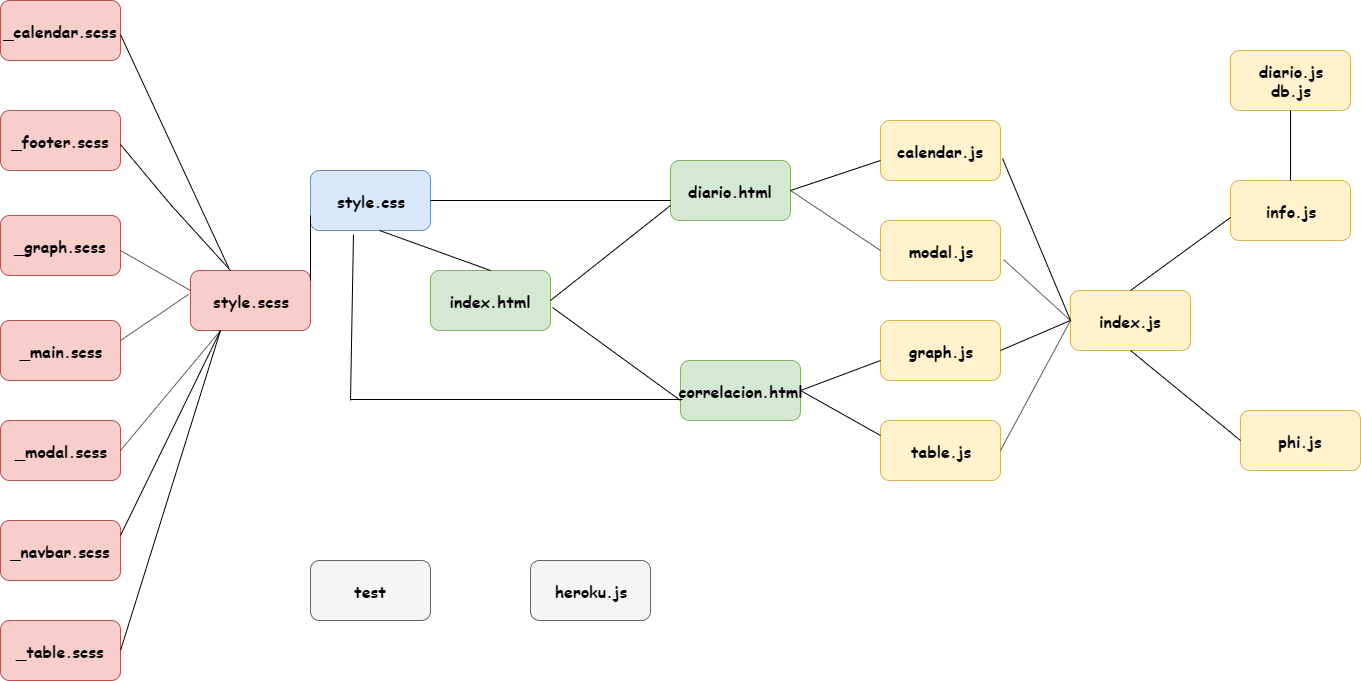

The diagram above was exported from draw.io. Its source (the exported page's mxGraphModel, read from the mxfile embedded in the PNG):
<mxGraphModel dx="2249" dy="762" grid="1" gridSize="10" guides="1" tooltips="1" connect="1" arrows="1" fold="1" page="1" pageScale="1" pageWidth="827" pageHeight="1169" math="0" shadow="0">
  <root>
    <mxCell id="0" />
    <mxCell id="1" parent="0" />
    <mxCell id="pzS0FRT0KwDCwWxZHCq4-1" value="&lt;b style=&quot;font-family: &amp;#34;comic sans ms&amp;#34; ; font-size: 16px ; white-space: normal&quot;&gt;index.html&lt;/b&gt;" style="rounded=1;whiteSpace=wrap;html=1;fillColor=#d5e8d4;strokeColor=#82b366;" vertex="1" parent="1">
      <mxGeometry x="120" y="310" width="120" height="60" as="geometry" />
    </mxCell>
    <mxCell id="pzS0FRT0KwDCwWxZHCq4-2" value="&lt;b style=&quot;font-family: &amp;#34;comic sans ms&amp;#34; ; font-size: 16px ; white-space: normal&quot;&gt;diario.js&lt;br&gt;db.js&lt;br&gt;&lt;/b&gt;" style="rounded=1;whiteSpace=wrap;html=1;fillColor=#fff2cc;strokeColor=#d6b656;" vertex="1" parent="1">
      <mxGeometry x="920" y="90" width="120" height="60" as="geometry" />
    </mxCell>
    <mxCell id="pzS0FRT0KwDCwWxZHCq4-3" value="&lt;b style=&quot;font-family: &amp;#34;comic sans ms&amp;#34; ; font-size: 16px ; white-space: normal&quot;&gt;info.js&lt;br&gt;&lt;/b&gt;" style="rounded=1;whiteSpace=wrap;html=1;fillColor=#fff2cc;strokeColor=#d6b656;" vertex="1" parent="1">
      <mxGeometry x="920" y="220" width="120" height="60" as="geometry" />
    </mxCell>
    <mxCell id="pzS0FRT0KwDCwWxZHCq4-4" value="&lt;b style=&quot;font-family: &amp;#34;comic sans ms&amp;#34; ; font-size: 16px ; white-space: normal&quot;&gt;index.js&lt;/b&gt;" style="rounded=1;whiteSpace=wrap;html=1;fillColor=#fff2cc;strokeColor=#d6b656;" vertex="1" parent="1">
      <mxGeometry x="760" y="330" width="120" height="60" as="geometry" />
    </mxCell>
    <mxCell id="pzS0FRT0KwDCwWxZHCq4-5" value="&lt;b style=&quot;font-family: &amp;#34;comic sans ms&amp;#34; ; font-size: 16px ; white-space: normal&quot;&gt;phi.js&lt;br&gt;&lt;/b&gt;" style="rounded=1;whiteSpace=wrap;html=1;fillColor=#fff2cc;strokeColor=#d6b656;" vertex="1" parent="1">
      <mxGeometry x="930" y="450" width="120" height="60" as="geometry" />
    </mxCell>
    <mxCell id="pzS0FRT0KwDCwWxZHCq4-6" value="&lt;b style=&quot;font-family: &amp;#34;comic sans ms&amp;#34; ; font-size: 16px ; white-space: normal&quot;&gt;table.js&lt;/b&gt;" style="rounded=1;whiteSpace=wrap;html=1;fillColor=#fff2cc;strokeColor=#d6b656;" vertex="1" parent="1">
      <mxGeometry x="570" y="460" width="120" height="60" as="geometry" />
    </mxCell>
    <mxCell id="pzS0FRT0KwDCwWxZHCq4-7" value="&lt;b style=&quot;font-family: &amp;#34;comic sans ms&amp;#34; ; font-size: 16px ; white-space: normal&quot;&gt;graph.js&lt;/b&gt;" style="rounded=1;whiteSpace=wrap;html=1;fillColor=#fff2cc;strokeColor=#d6b656;" vertex="1" parent="1">
      <mxGeometry x="570" y="360" width="120" height="60" as="geometry" />
    </mxCell>
    <mxCell id="pzS0FRT0KwDCwWxZHCq4-8" value="&lt;b style=&quot;font-family: &amp;#34;comic sans ms&amp;#34; ; font-size: 16px ; white-space: normal&quot;&gt;modal.js&lt;/b&gt;" style="rounded=1;whiteSpace=wrap;html=1;fillColor=#fff2cc;strokeColor=#d6b656;" vertex="1" parent="1">
      <mxGeometry x="570" y="260" width="120" height="60" as="geometry" />
    </mxCell>
    <mxCell id="pzS0FRT0KwDCwWxZHCq4-9" value="&lt;b style=&quot;font-family: &amp;#34;comic sans ms&amp;#34; ; font-size: 16px ; white-space: normal&quot;&gt;calendar.js&lt;/b&gt;" style="rounded=1;whiteSpace=wrap;html=1;fillColor=#fff2cc;strokeColor=#d6b656;" vertex="1" parent="1">
      <mxGeometry x="570" y="160" width="120" height="60" as="geometry" />
    </mxCell>
    <mxCell id="pzS0FRT0KwDCwWxZHCq4-10" value="&lt;b style=&quot;font-family: &amp;#34;comic sans ms&amp;#34; ; font-size: 16px ; white-space: normal&quot;&gt;correlacion.html&lt;/b&gt;" style="rounded=1;whiteSpace=wrap;html=1;fillColor=#d5e8d4;strokeColor=#82b366;" vertex="1" parent="1">
      <mxGeometry x="370" y="400" width="120" height="60" as="geometry" />
    </mxCell>
    <mxCell id="pzS0FRT0KwDCwWxZHCq4-11" value="&lt;b style=&quot;font-family: &amp;#34;comic sans ms&amp;#34; ; font-size: 16px ; white-space: normal&quot;&gt;diario.html&lt;/b&gt;" style="rounded=1;whiteSpace=wrap;html=1;fillColor=#d5e8d4;strokeColor=#82b366;" vertex="1" parent="1">
      <mxGeometry x="360" y="200" width="120" height="60" as="geometry" />
    </mxCell>
    <mxCell id="pzS0FRT0KwDCwWxZHCq4-12" value="&lt;b style=&quot;font-family: &amp;#34;comic sans ms&amp;#34; ; font-size: 16px ; white-space: normal&quot;&gt;_table.scss&lt;/b&gt;" style="rounded=1;whiteSpace=wrap;html=1;fillColor=#f8cecc;strokeColor=#b85450;" vertex="1" parent="1">
      <mxGeometry x="-310" y="660" width="120" height="60" as="geometry" />
    </mxCell>
    <mxCell id="pzS0FRT0KwDCwWxZHCq4-13" value="&lt;b style=&quot;font-family: &amp;#34;comic sans ms&amp;#34; ; font-size: 16px ; white-space: normal&quot;&gt;_modal.scss&lt;/b&gt;" style="rounded=1;whiteSpace=wrap;html=1;fillColor=#f8cecc;strokeColor=#b85450;" vertex="1" parent="1">
      <mxGeometry x="-310" y="460" width="120" height="60" as="geometry" />
    </mxCell>
    <mxCell id="pzS0FRT0KwDCwWxZHCq4-14" value="&lt;b style=&quot;font-family: &amp;#34;comic sans ms&amp;#34; ; font-size: 16px ; white-space: normal&quot;&gt;_main.scss&lt;/b&gt;" style="rounded=1;whiteSpace=wrap;html=1;fillColor=#f8cecc;strokeColor=#b85450;" vertex="1" parent="1">
      <mxGeometry x="-310" y="360" width="120" height="60" as="geometry" />
    </mxCell>
    <mxCell id="pzS0FRT0KwDCwWxZHCq4-15" value="&lt;b style=&quot;font-family: &amp;#34;comic sans ms&amp;#34; ; font-size: 16px ; white-space: normal&quot;&gt;_graph.scss&lt;/b&gt;" style="rounded=1;whiteSpace=wrap;html=1;fillColor=#f8cecc;strokeColor=#b85450;" vertex="1" parent="1">
      <mxGeometry x="-310" y="255" width="120" height="60" as="geometry" />
    </mxCell>
    <mxCell id="pzS0FRT0KwDCwWxZHCq4-16" value="&lt;b style=&quot;font-family: &amp;#34;comic sans ms&amp;#34; ; font-size: 16px ; white-space: normal&quot;&gt;_footer.scss&lt;/b&gt;" style="rounded=1;whiteSpace=wrap;html=1;fillColor=#f8cecc;strokeColor=#b85450;" vertex="1" parent="1">
      <mxGeometry x="-310" y="150" width="120" height="60" as="geometry" />
    </mxCell>
    <mxCell id="pzS0FRT0KwDCwWxZHCq4-17" value="&lt;b style=&quot;font-family: &amp;#34;comic sans ms&amp;#34; ; font-size: 16px ; white-space: normal&quot;&gt;_calendar.scss&lt;/b&gt;" style="rounded=1;whiteSpace=wrap;html=1;fillColor=#f8cecc;strokeColor=#b85450;" vertex="1" parent="1">
      <mxGeometry x="-310" y="40" width="120" height="60" as="geometry" />
    </mxCell>
    <mxCell id="pzS0FRT0KwDCwWxZHCq4-18" value="&lt;b style=&quot;font-family: &amp;#34;comic sans ms&amp;#34; ; font-size: 16px ; white-space: normal&quot;&gt;_navbar.scss&lt;/b&gt;" style="rounded=1;whiteSpace=wrap;html=1;fillColor=#f8cecc;strokeColor=#b85450;" vertex="1" parent="1">
      <mxGeometry x="-310" y="560" width="120" height="60" as="geometry" />
    </mxCell>
    <mxCell id="pzS0FRT0KwDCwWxZHCq4-19" value="&lt;b style=&quot;font-family: &amp;#34;comic sans ms&amp;#34; ; font-size: 16px ; white-space: normal&quot;&gt;style.scss&lt;/b&gt;" style="rounded=1;whiteSpace=wrap;html=1;fillColor=#f8cecc;strokeColor=#b85450;" vertex="1" parent="1">
      <mxGeometry x="-120" y="310" width="120" height="60" as="geometry" />
    </mxCell>
    <mxCell id="pzS0FRT0KwDCwWxZHCq4-20" value="&lt;font face=&quot;Comic Sans MS&quot; style=&quot;font-size: 16px&quot;&gt;&lt;b&gt;style.css&lt;/b&gt;&lt;/font&gt;" style="rounded=1;whiteSpace=wrap;html=1;fillColor=#dae8fc;strokeColor=#6c8ebf;" vertex="1" parent="1">
      <mxGeometry y="210" width="120" height="60" as="geometry" />
    </mxCell>
    <mxCell id="pzS0FRT0KwDCwWxZHCq4-21" value="&lt;b style=&quot;color: rgb(0 , 0 , 0) ; font-family: &amp;#34;comic sans ms&amp;#34; ; font-size: 16px ; white-space: normal&quot;&gt;test&lt;/b&gt;" style="rounded=1;whiteSpace=wrap;html=1;fillColor=#f5f5f5;strokeColor=#666666;fontColor=#333333;" vertex="1" parent="1">
      <mxGeometry y="600" width="120" height="60" as="geometry" />
    </mxCell>
    <mxCell id="pzS0FRT0KwDCwWxZHCq4-22" value="&lt;b style=&quot;color: rgb(0 , 0 , 0) ; font-family: &amp;#34;comic sans ms&amp;#34; ; font-size: 16px ; white-space: normal&quot;&gt;heroku.js&lt;/b&gt;" style="rounded=1;whiteSpace=wrap;html=1;fillColor=#f5f5f5;strokeColor=#666666;fontColor=#333333;" vertex="1" parent="1">
      <mxGeometry x="220" y="600" width="120" height="60" as="geometry" />
    </mxCell>
    <mxCell id="pzS0FRT0KwDCwWxZHCq4-24" value="" style="endArrow=none;html=1;entryX=0.25;entryY=1;entryDx=0;entryDy=0;exitX=1;exitY=0.5;exitDx=0;exitDy=0;" edge="1" parent="1" source="pzS0FRT0KwDCwWxZHCq4-12" target="pzS0FRT0KwDCwWxZHCq4-19">
      <mxGeometry width="50" height="50" relative="1" as="geometry">
        <mxPoint x="-200" y="690" as="sourcePoint" />
        <mxPoint x="-150" y="640" as="targetPoint" />
      </mxGeometry>
    </mxCell>
    <mxCell id="pzS0FRT0KwDCwWxZHCq4-25" value="" style="endArrow=none;html=1;entryX=0.25;entryY=1;entryDx=0;entryDy=0;exitX=1;exitY=0.25;exitDx=0;exitDy=0;" edge="1" parent="1" source="pzS0FRT0KwDCwWxZHCq4-18" target="pzS0FRT0KwDCwWxZHCq4-19">
      <mxGeometry width="50" height="50" relative="1" as="geometry">
        <mxPoint x="-190" y="595" as="sourcePoint" />
        <mxPoint x="-69.96000000000004" y="275" as="targetPoint" />
      </mxGeometry>
    </mxCell>
    <mxCell id="pzS0FRT0KwDCwWxZHCq4-26" value="" style="endArrow=none;html=1;exitX=1;exitY=0.5;exitDx=0;exitDy=0;entryX=0.25;entryY=1;entryDx=0;entryDy=0;" edge="1" parent="1" source="pzS0FRT0KwDCwWxZHCq4-13" target="pzS0FRT0KwDCwWxZHCq4-19">
      <mxGeometry width="50" height="50" relative="1" as="geometry">
        <mxPoint x="-190" y="510" as="sourcePoint" />
        <mxPoint x="-120" y="370" as="targetPoint" />
      </mxGeometry>
    </mxCell>
    <mxCell id="pzS0FRT0KwDCwWxZHCq4-27" value="" style="endArrow=none;html=1;exitX=1;exitY=0.5;exitDx=0;exitDy=0;entryX=-0.017;entryY=0.4;entryDx=0;entryDy=0;entryPerimeter=0;" edge="1" parent="1" target="pzS0FRT0KwDCwWxZHCq4-19">
      <mxGeometry width="50" height="50" relative="1" as="geometry">
        <mxPoint x="-190" y="380" as="sourcePoint" />
        <mxPoint x="-100" y="360" as="targetPoint" />
      </mxGeometry>
    </mxCell>
    <mxCell id="pzS0FRT0KwDCwWxZHCq4-28" value="" style="endArrow=none;html=1;exitX=1;exitY=0.5;exitDx=0;exitDy=0;" edge="1" parent="1">
      <mxGeometry width="50" height="50" relative="1" as="geometry">
        <mxPoint x="-190" y="290" as="sourcePoint" />
        <mxPoint x="-120" y="330" as="targetPoint" />
        <Array as="points" />
      </mxGeometry>
    </mxCell>
    <mxCell id="pzS0FRT0KwDCwWxZHCq4-29" value="" style="endArrow=none;html=1;exitX=1;exitY=0.5;exitDx=0;exitDy=0;" edge="1" parent="1">
      <mxGeometry width="50" height="50" relative="1" as="geometry">
        <mxPoint x="-190" y="184" as="sourcePoint" />
        <mxPoint x="-80" y="310" as="targetPoint" />
        <Array as="points">
          <mxPoint x="-140" y="244" />
        </Array>
      </mxGeometry>
    </mxCell>
    <mxCell id="pzS0FRT0KwDCwWxZHCq4-30" value="" style="endArrow=none;html=1;exitX=1;exitY=0.5;exitDx=0;exitDy=0;entryX=0.317;entryY=-0.05;entryDx=0;entryDy=0;entryPerimeter=0;" edge="1" parent="1" target="pzS0FRT0KwDCwWxZHCq4-19">
      <mxGeometry width="50" height="50" relative="1" as="geometry">
        <mxPoint x="-190" y="74" as="sourcePoint" />
        <mxPoint x="-80" y="200" as="targetPoint" />
        <Array as="points" />
      </mxGeometry>
    </mxCell>
    <mxCell id="pzS0FRT0KwDCwWxZHCq4-31" style="edgeStyle=orthogonalEdgeStyle;rounded=0;orthogonalLoop=1;jettySize=auto;html=1;entryX=0.25;entryY=0;entryDx=0;entryDy=0;" edge="1" parent="1" target="pzS0FRT0KwDCwWxZHCq4-19">
      <mxGeometry relative="1" as="geometry">
        <mxPoint x="-90" y="310" as="sourcePoint" />
      </mxGeometry>
    </mxCell>
    <mxCell id="pzS0FRT0KwDCwWxZHCq4-33" value="" style="endArrow=none;html=1;entryX=0;entryY=0.75;entryDx=0;entryDy=0;" edge="1" parent="1" target="pzS0FRT0KwDCwWxZHCq4-20">
      <mxGeometry width="50" height="50" relative="1" as="geometry">
        <mxPoint y="320" as="sourcePoint" />
        <mxPoint x="50" y="270" as="targetPoint" />
      </mxGeometry>
    </mxCell>
    <mxCell id="pzS0FRT0KwDCwWxZHCq4-34" value="" style="endArrow=none;html=1;entryX=0.575;entryY=1;entryDx=0;entryDy=0;entryPerimeter=0;exitX=0.5;exitY=0;exitDx=0;exitDy=0;" edge="1" parent="1" source="pzS0FRT0KwDCwWxZHCq4-1" target="pzS0FRT0KwDCwWxZHCq4-20">
      <mxGeometry width="50" height="50" relative="1" as="geometry">
        <mxPoint x="189" y="306" as="sourcePoint" />
        <mxPoint x="200" y="265" as="targetPoint" />
      </mxGeometry>
    </mxCell>
    <mxCell id="pzS0FRT0KwDCwWxZHCq4-36" value="" style="endArrow=none;html=1;exitX=1;exitY=0.5;exitDx=0;exitDy=0;" edge="1" parent="1" source="pzS0FRT0KwDCwWxZHCq4-20">
      <mxGeometry width="50" height="50" relative="1" as="geometry">
        <mxPoint x="240" y="250" as="sourcePoint" />
        <mxPoint x="360" y="240" as="targetPoint" />
      </mxGeometry>
    </mxCell>
    <mxCell id="pzS0FRT0KwDCwWxZHCq4-38" value="" style="endArrow=none;html=1;exitX=1.017;exitY=0.617;exitDx=0;exitDy=0;exitPerimeter=0;" edge="1" parent="1" source="pzS0FRT0KwDCwWxZHCq4-1">
      <mxGeometry width="50" height="50" relative="1" as="geometry">
        <mxPoint x="200" y="440" as="sourcePoint" />
        <mxPoint x="370" y="440" as="targetPoint" />
      </mxGeometry>
    </mxCell>
    <mxCell id="pzS0FRT0KwDCwWxZHCq4-39" value="" style="endArrow=none;html=1;entryX=0;entryY=0.75;entryDx=0;entryDy=0;exitX=1;exitY=0.5;exitDx=0;exitDy=0;" edge="1" parent="1" source="pzS0FRT0KwDCwWxZHCq4-1" target="pzS0FRT0KwDCwWxZHCq4-11">
      <mxGeometry width="50" height="50" relative="1" as="geometry">
        <mxPoint x="237" y="312.5" as="sourcePoint" />
        <mxPoint x="370" y="257.5" as="targetPoint" />
      </mxGeometry>
    </mxCell>
    <mxCell id="pzS0FRT0KwDCwWxZHCq4-40" value="" style="endArrow=none;html=1;entryX=0.358;entryY=1.067;entryDx=0;entryDy=0;entryPerimeter=0;" edge="1" parent="1" target="pzS0FRT0KwDCwWxZHCq4-20">
      <mxGeometry width="50" height="50" relative="1" as="geometry">
        <mxPoint x="40" y="440" as="sourcePoint" />
        <mxPoint x="43" y="270" as="targetPoint" />
      </mxGeometry>
    </mxCell>
    <mxCell id="pzS0FRT0KwDCwWxZHCq4-41" value="" style="endArrow=none;html=1;exitX=0.017;exitY=0.65;exitDx=0;exitDy=0;exitPerimeter=0;" edge="1" parent="1" source="pzS0FRT0KwDCwWxZHCq4-10">
      <mxGeometry width="50" height="50" relative="1" as="geometry">
        <mxPoint x="150" y="584" as="sourcePoint" />
        <mxPoint x="40" y="439" as="targetPoint" />
      </mxGeometry>
    </mxCell>
    <mxCell id="pzS0FRT0KwDCwWxZHCq4-42" value="" style="endArrow=none;html=1;entryX=1;entryY=0.5;entryDx=0;entryDy=0;" edge="1" parent="1" target="pzS0FRT0KwDCwWxZHCq4-11">
      <mxGeometry width="50" height="50" relative="1" as="geometry">
        <mxPoint x="570" y="200" as="sourcePoint" />
        <mxPoint x="459" y="160" as="targetPoint" />
      </mxGeometry>
    </mxCell>
    <mxCell id="pzS0FRT0KwDCwWxZHCq4-43" value="" style="endArrow=none;html=1;entryX=1;entryY=0.5;entryDx=0;entryDy=0;exitX=0;exitY=0.5;exitDx=0;exitDy=0;" edge="1" parent="1" source="pzS0FRT0KwDCwWxZHCq4-8" target="pzS0FRT0KwDCwWxZHCq4-11">
      <mxGeometry width="50" height="50" relative="1" as="geometry">
        <mxPoint x="580" y="210" as="sourcePoint" />
        <mxPoint x="490" y="240" as="targetPoint" />
      </mxGeometry>
    </mxCell>
    <mxCell id="pzS0FRT0KwDCwWxZHCq4-44" value="" style="endArrow=none;html=1;" edge="1" parent="1">
      <mxGeometry width="50" height="50" relative="1" as="geometry">
        <mxPoint x="570" y="400" as="sourcePoint" />
        <mxPoint x="490" y="430" as="targetPoint" />
      </mxGeometry>
    </mxCell>
    <mxCell id="pzS0FRT0KwDCwWxZHCq4-45" value="" style="endArrow=none;html=1;exitX=0;exitY=0.25;exitDx=0;exitDy=0;entryX=1;entryY=0.5;entryDx=0;entryDy=0;" edge="1" parent="1" source="pzS0FRT0KwDCwWxZHCq4-6" target="pzS0FRT0KwDCwWxZHCq4-10">
      <mxGeometry width="50" height="50" relative="1" as="geometry">
        <mxPoint x="570" y="490" as="sourcePoint" />
        <mxPoint x="490" y="430" as="targetPoint" />
      </mxGeometry>
    </mxCell>
    <mxCell id="pzS0FRT0KwDCwWxZHCq4-46" value="" style="endArrow=none;html=1;exitX=1.017;exitY=0.633;exitDx=0;exitDy=0;exitPerimeter=0;entryX=0;entryY=0.5;entryDx=0;entryDy=0;" edge="1" parent="1" source="pzS0FRT0KwDCwWxZHCq4-9" target="pzS0FRT0KwDCwWxZHCq4-4">
      <mxGeometry width="50" height="50" relative="1" as="geometry">
        <mxPoint x="700" y="200" as="sourcePoint" />
        <mxPoint x="750" y="150" as="targetPoint" />
      </mxGeometry>
    </mxCell>
    <mxCell id="pzS0FRT0KwDCwWxZHCq4-47" value="" style="endArrow=none;html=1;exitX=1.025;exitY=0.65;exitDx=0;exitDy=0;exitPerimeter=0;entryX=0;entryY=0.5;entryDx=0;entryDy=0;" edge="1" parent="1" source="pzS0FRT0KwDCwWxZHCq4-8" target="pzS0FRT0KwDCwWxZHCq4-4">
      <mxGeometry width="50" height="50" relative="1" as="geometry">
        <mxPoint x="690" y="290" as="sourcePoint" />
        <mxPoint x="740" y="330" as="targetPoint" />
      </mxGeometry>
    </mxCell>
    <mxCell id="pzS0FRT0KwDCwWxZHCq4-48" value="" style="endArrow=none;html=1;entryX=0;entryY=0.5;entryDx=0;entryDy=0;exitX=1;exitY=0.5;exitDx=0;exitDy=0;" edge="1" parent="1" source="pzS0FRT0KwDCwWxZHCq4-7" target="pzS0FRT0KwDCwWxZHCq4-4">
      <mxGeometry width="50" height="50" relative="1" as="geometry">
        <mxPoint x="700" y="430" as="sourcePoint" />
        <mxPoint x="750" y="390" as="targetPoint" />
      </mxGeometry>
    </mxCell>
    <mxCell id="pzS0FRT0KwDCwWxZHCq4-49" value="" style="endArrow=none;html=1;entryX=0;entryY=0.5;entryDx=0;entryDy=0;exitX=1;exitY=0.5;exitDx=0;exitDy=0;" edge="1" parent="1" source="pzS0FRT0KwDCwWxZHCq4-6" target="pzS0FRT0KwDCwWxZHCq4-4">
      <mxGeometry width="50" height="50" relative="1" as="geometry">
        <mxPoint x="690" y="460" as="sourcePoint" />
        <mxPoint x="740" y="410" as="targetPoint" />
      </mxGeometry>
    </mxCell>
    <mxCell id="pzS0FRT0KwDCwWxZHCq4-50" value="" style="endArrow=none;html=1;entryX=0.5;entryY=1;entryDx=0;entryDy=0;exitX=0.5;exitY=0;exitDx=0;exitDy=0;" edge="1" parent="1" source="pzS0FRT0KwDCwWxZHCq4-3" target="pzS0FRT0KwDCwWxZHCq4-2">
      <mxGeometry width="50" height="50" relative="1" as="geometry">
        <mxPoint x="980" y="205" as="sourcePoint" />
        <mxPoint x="980" y="155" as="targetPoint" />
      </mxGeometry>
    </mxCell>
    <mxCell id="pzS0FRT0KwDCwWxZHCq4-51" value="" style="endArrow=none;html=1;exitX=0.5;exitY=0;exitDx=0;exitDy=0;" edge="1" parent="1" source="pzS0FRT0KwDCwWxZHCq4-4">
      <mxGeometry width="50" height="50" relative="1" as="geometry">
        <mxPoint x="830" y="260" as="sourcePoint" />
        <mxPoint x="920" y="257" as="targetPoint" />
      </mxGeometry>
    </mxCell>
    <mxCell id="pzS0FRT0KwDCwWxZHCq4-53" value="" style="endArrow=none;html=1;exitX=0.5;exitY=1;exitDx=0;exitDy=0;entryX=0;entryY=0.5;entryDx=0;entryDy=0;" edge="1" parent="1" source="pzS0FRT0KwDCwWxZHCq4-4" target="pzS0FRT0KwDCwWxZHCq4-5">
      <mxGeometry width="50" height="50" relative="1" as="geometry">
        <mxPoint x="790" y="526.5" as="sourcePoint" />
        <mxPoint x="890" y="453.5" as="targetPoint" />
      </mxGeometry>
    </mxCell>
  </root>
</mxGraphModel>